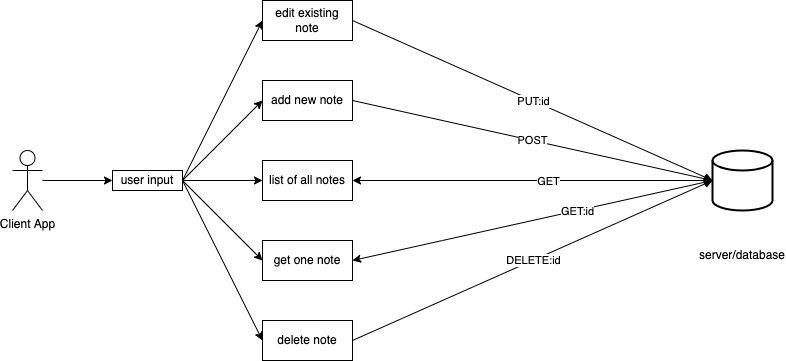

The diagram above was exported from draw.io. Its source (the exported page's mxGraphModel, read from the mxfile embedded in the PNG):
<mxGraphModel dx="1298" dy="752" grid="1" gridSize="10" guides="1" tooltips="1" connect="1" arrows="1" fold="1" page="1" pageScale="1" pageWidth="850" pageHeight="1100" math="0" shadow="0">
  <root>
    <mxCell id="0" />
    <mxCell id="1" parent="0" />
    <mxCell id="dWrxxUJnhXhPX-4lkTGc-14" value="Client App" style="shape=umlActor;verticalLabelPosition=bottom;verticalAlign=top;html=1;outlineConnect=0;" parent="1" vertex="1">
      <mxGeometry x="40" y="270" width="30" height="60" as="geometry" />
    </mxCell>
    <mxCell id="dWrxxUJnhXhPX-4lkTGc-15" value="" style="strokeWidth=2;html=1;shape=mxgraph.flowchart.database;whiteSpace=wrap;" parent="1" vertex="1">
      <mxGeometry x="740" y="270" width="60" height="60" as="geometry" />
    </mxCell>
    <mxCell id="dWrxxUJnhXhPX-4lkTGc-19" value="list of all notes" style="rounded=0;whiteSpace=wrap;html=1;" parent="1" vertex="1">
      <mxGeometry x="290" y="280" width="90" height="40" as="geometry" />
    </mxCell>
    <mxCell id="dWrxxUJnhXhPX-4lkTGc-21" value="add new note" style="rounded=0;whiteSpace=wrap;html=1;" parent="1" vertex="1">
      <mxGeometry x="290" y="200" width="90" height="40" as="geometry" />
    </mxCell>
    <mxCell id="dWrxxUJnhXhPX-4lkTGc-22" value="edit existing note" style="rounded=0;whiteSpace=wrap;html=1;" parent="1" vertex="1">
      <mxGeometry x="290" y="120" width="90" height="40" as="geometry" />
    </mxCell>
    <mxCell id="dWrxxUJnhXhPX-4lkTGc-23" value="delete note" style="rounded=0;whiteSpace=wrap;html=1;" parent="1" vertex="1">
      <mxGeometry x="290" y="440" width="90" height="40" as="geometry" />
    </mxCell>
    <mxCell id="dWrxxUJnhXhPX-4lkTGc-30" value="server/database" style="text;html=1;strokeColor=none;fillColor=none;align=center;verticalAlign=middle;whiteSpace=wrap;rounded=0;" parent="1" vertex="1">
      <mxGeometry x="740" y="360" width="60" height="30" as="geometry" />
    </mxCell>
    <mxCell id="dWrxxUJnhXhPX-4lkTGc-31" value="" style="endArrow=classic;html=1;rounded=0;entryX=0;entryY=0.5;entryDx=0;entryDy=0;entryPerimeter=0;" parent="1" target="dWrxxUJnhXhPX-4lkTGc-15" edge="1">
      <mxGeometry relative="1" as="geometry">
        <mxPoint x="410" y="300" as="sourcePoint" />
        <mxPoint x="570" y="390" as="targetPoint" />
      </mxGeometry>
    </mxCell>
    <mxCell id="dWrxxUJnhXhPX-4lkTGc-32" value="GET" style="edgeLabel;resizable=0;html=1;align=center;verticalAlign=middle;" parent="dWrxxUJnhXhPX-4lkTGc-31" connectable="0" vertex="1">
      <mxGeometry relative="1" as="geometry" />
    </mxCell>
    <mxCell id="dWrxxUJnhXhPX-4lkTGc-33" value="" style="endArrow=classic;html=1;rounded=0;exitX=1;exitY=0.5;exitDx=0;exitDy=0;entryX=0;entryY=0.5;entryDx=0;entryDy=0;entryPerimeter=0;" parent="1" source="dWrxxUJnhXhPX-4lkTGc-23" target="dWrxxUJnhXhPX-4lkTGc-15" edge="1">
      <mxGeometry relative="1" as="geometry">
        <mxPoint x="470" y="390" as="sourcePoint" />
        <mxPoint x="750" y="340" as="targetPoint" />
      </mxGeometry>
    </mxCell>
    <mxCell id="dWrxxUJnhXhPX-4lkTGc-34" value="DELETE:id" style="edgeLabel;resizable=0;html=1;align=center;verticalAlign=middle;" parent="dWrxxUJnhXhPX-4lkTGc-33" connectable="0" vertex="1">
      <mxGeometry relative="1" as="geometry" />
    </mxCell>
    <mxCell id="dWrxxUJnhXhPX-4lkTGc-35" value="get one note" style="rounded=0;whiteSpace=wrap;html=1;" parent="1" vertex="1">
      <mxGeometry x="290" y="360" width="90" height="40" as="geometry" />
    </mxCell>
    <mxCell id="dWrxxUJnhXhPX-4lkTGc-36" value="" style="endArrow=classic;html=1;rounded=0;entryX=0;entryY=0.5;entryDx=0;entryDy=0;entryPerimeter=0;" parent="1" target="dWrxxUJnhXhPX-4lkTGc-15" edge="1">
      <mxGeometry relative="1" as="geometry">
        <mxPoint x="470" y="360" as="sourcePoint" />
        <mxPoint x="570" y="390" as="targetPoint" />
      </mxGeometry>
    </mxCell>
    <mxCell id="dWrxxUJnhXhPX-4lkTGc-37" value="GET:id" style="edgeLabel;resizable=0;html=1;align=center;verticalAlign=middle;" parent="dWrxxUJnhXhPX-4lkTGc-36" connectable="0" vertex="1">
      <mxGeometry relative="1" as="geometry" />
    </mxCell>
    <mxCell id="dWrxxUJnhXhPX-4lkTGc-38" value="" style="endArrow=classic;html=1;rounded=0;exitX=1;exitY=0.5;exitDx=0;exitDy=0;entryX=0;entryY=0.5;entryDx=0;entryDy=0;entryPerimeter=0;" parent="1" source="dWrxxUJnhXhPX-4lkTGc-21" target="dWrxxUJnhXhPX-4lkTGc-15" edge="1">
      <mxGeometry relative="1" as="geometry">
        <mxPoint x="470" y="390" as="sourcePoint" />
        <mxPoint x="730" y="320" as="targetPoint" />
      </mxGeometry>
    </mxCell>
    <mxCell id="dWrxxUJnhXhPX-4lkTGc-39" value="POST" style="edgeLabel;resizable=0;html=1;align=center;verticalAlign=middle;" parent="dWrxxUJnhXhPX-4lkTGc-38" connectable="0" vertex="1">
      <mxGeometry relative="1" as="geometry" />
    </mxCell>
    <mxCell id="dWrxxUJnhXhPX-4lkTGc-40" value="" style="endArrow=classic;html=1;rounded=0;exitX=1;exitY=0.5;exitDx=0;exitDy=0;entryX=0;entryY=0.5;entryDx=0;entryDy=0;entryPerimeter=0;" parent="1" source="dWrxxUJnhXhPX-4lkTGc-22" target="dWrxxUJnhXhPX-4lkTGc-15" edge="1">
      <mxGeometry relative="1" as="geometry">
        <mxPoint x="470" y="390" as="sourcePoint" />
        <mxPoint x="570" y="390" as="targetPoint" />
      </mxGeometry>
    </mxCell>
    <mxCell id="dWrxxUJnhXhPX-4lkTGc-41" value="PUT:id" style="edgeLabel;resizable=0;html=1;align=center;verticalAlign=middle;" parent="dWrxxUJnhXhPX-4lkTGc-40" connectable="0" vertex="1">
      <mxGeometry relative="1" as="geometry" />
    </mxCell>
    <mxCell id="dWrxxUJnhXhPX-4lkTGc-51" value="user input" style="rounded=0;whiteSpace=wrap;html=1;" parent="1" vertex="1">
      <mxGeometry x="140" y="290" width="70" height="20" as="geometry" />
    </mxCell>
    <mxCell id="dWrxxUJnhXhPX-4lkTGc-54" value="" style="endArrow=classic;html=1;rounded=0;entryX=0;entryY=0.5;entryDx=0;entryDy=0;" parent="1" source="dWrxxUJnhXhPX-4lkTGc-14" target="dWrxxUJnhXhPX-4lkTGc-51" edge="1">
      <mxGeometry width="50" height="50" relative="1" as="geometry">
        <mxPoint x="400" y="390" as="sourcePoint" />
        <mxPoint x="450" y="340" as="targetPoint" />
      </mxGeometry>
    </mxCell>
    <mxCell id="dWrxxUJnhXhPX-4lkTGc-55" value="" style="endArrow=classic;html=1;rounded=0;exitX=1;exitY=0.5;exitDx=0;exitDy=0;entryX=0;entryY=0.5;entryDx=0;entryDy=0;" parent="1" source="dWrxxUJnhXhPX-4lkTGc-51" target="dWrxxUJnhXhPX-4lkTGc-22" edge="1">
      <mxGeometry width="50" height="50" relative="1" as="geometry">
        <mxPoint x="400" y="390" as="sourcePoint" />
        <mxPoint x="450" y="340" as="targetPoint" />
      </mxGeometry>
    </mxCell>
    <mxCell id="dWrxxUJnhXhPX-4lkTGc-56" value="" style="endArrow=classic;html=1;rounded=0;exitX=1;exitY=0.5;exitDx=0;exitDy=0;entryX=0;entryY=0.5;entryDx=0;entryDy=0;" parent="1" source="dWrxxUJnhXhPX-4lkTGc-51" target="dWrxxUJnhXhPX-4lkTGc-21" edge="1">
      <mxGeometry width="50" height="50" relative="1" as="geometry">
        <mxPoint x="400" y="390" as="sourcePoint" />
        <mxPoint x="450" y="340" as="targetPoint" />
      </mxGeometry>
    </mxCell>
    <mxCell id="dWrxxUJnhXhPX-4lkTGc-57" value="" style="endArrow=classic;html=1;rounded=0;entryX=0;entryY=0.5;entryDx=0;entryDy=0;" parent="1" target="dWrxxUJnhXhPX-4lkTGc-19" edge="1">
      <mxGeometry width="50" height="50" relative="1" as="geometry">
        <mxPoint x="210" y="300" as="sourcePoint" />
        <mxPoint x="450" y="340" as="targetPoint" />
      </mxGeometry>
    </mxCell>
    <mxCell id="dWrxxUJnhXhPX-4lkTGc-58" value="" style="endArrow=classic;html=1;rounded=0;entryX=0;entryY=0.5;entryDx=0;entryDy=0;" parent="1" target="dWrxxUJnhXhPX-4lkTGc-35" edge="1">
      <mxGeometry width="50" height="50" relative="1" as="geometry">
        <mxPoint x="210" y="300" as="sourcePoint" />
        <mxPoint x="450" y="340" as="targetPoint" />
      </mxGeometry>
    </mxCell>
    <mxCell id="dWrxxUJnhXhPX-4lkTGc-59" value="" style="endArrow=classic;html=1;rounded=0;exitX=1;exitY=0.5;exitDx=0;exitDy=0;entryX=0;entryY=0.5;entryDx=0;entryDy=0;" parent="1" source="dWrxxUJnhXhPX-4lkTGc-51" target="dWrxxUJnhXhPX-4lkTGc-23" edge="1">
      <mxGeometry width="50" height="50" relative="1" as="geometry">
        <mxPoint x="400" y="390" as="sourcePoint" />
        <mxPoint x="450" y="340" as="targetPoint" />
      </mxGeometry>
    </mxCell>
    <mxCell id="dWrxxUJnhXhPX-4lkTGc-61" value="" style="endArrow=classic;html=1;rounded=0;entryX=1;entryY=0.5;entryDx=0;entryDy=0;" parent="1" target="dWrxxUJnhXhPX-4lkTGc-19" edge="1">
      <mxGeometry width="50" height="50" relative="1" as="geometry">
        <mxPoint x="450" y="300" as="sourcePoint" />
        <mxPoint x="450" y="340" as="targetPoint" />
      </mxGeometry>
    </mxCell>
    <mxCell id="dWrxxUJnhXhPX-4lkTGc-63" value="" style="endArrow=classic;html=1;rounded=0;entryX=1;entryY=0.5;entryDx=0;entryDy=0;" parent="1" target="dWrxxUJnhXhPX-4lkTGc-35" edge="1">
      <mxGeometry width="50" height="50" relative="1" as="geometry">
        <mxPoint x="470" y="360" as="sourcePoint" />
        <mxPoint x="450" y="340" as="targetPoint" />
      </mxGeometry>
    </mxCell>
  </root>
</mxGraphModel>